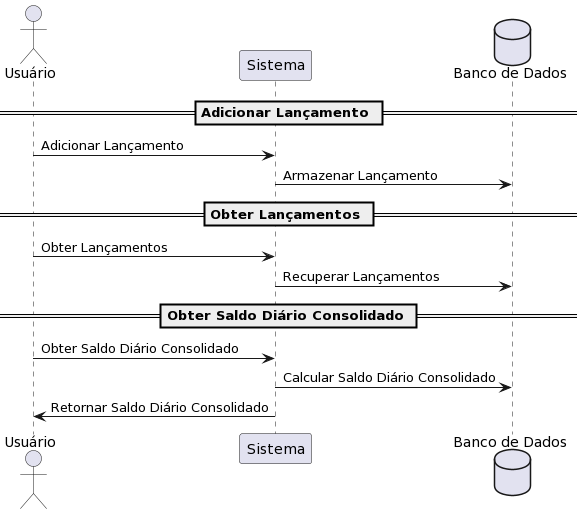

The diagram above was rendered by PlantUML. Its source (embedded in the PNG):
@startuml
actor Usuário as usuario
participant "Sistema" as sistema
database "Banco de Dados" as bd

== Adicionar Lançamento ==
usuario -> sistema : Adicionar Lançamento
sistema -> bd : Armazenar Lançamento

== Obter Lançamentos ==
usuario -> sistema : Obter Lançamentos
sistema -> bd : Recuperar Lançamentos

== Obter Saldo Diário Consolidado ==
usuario -> sistema : Obter Saldo Diário Consolidado
sistema -> bd : Calcular Saldo Diário Consolidado
sistema -> usuario : Retornar Saldo Diário Consolidado
@enduml